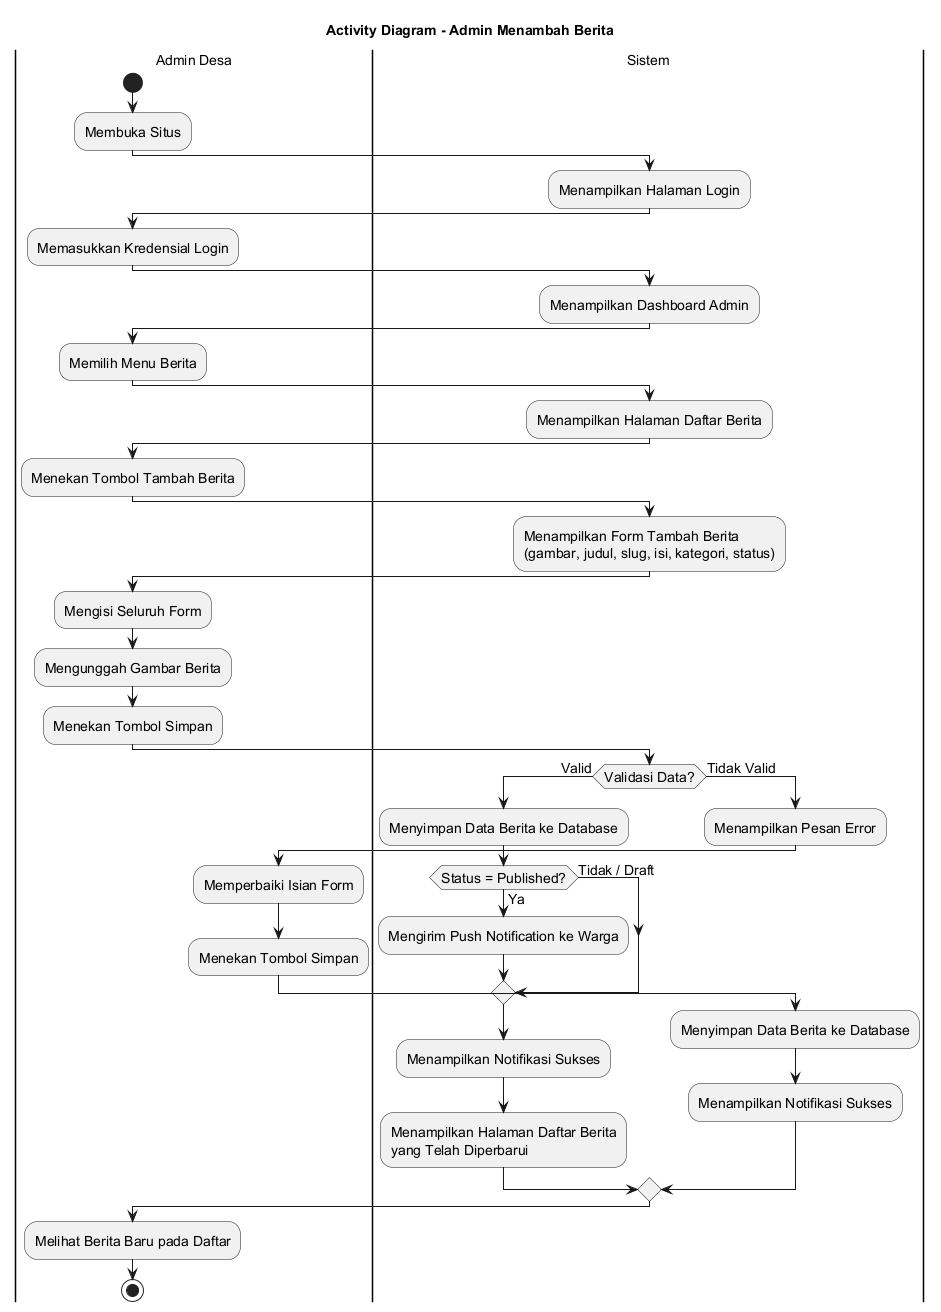

The diagram above was rendered by PlantUML. Its source (embedded in the PNG):
@startuml
skinparamlocked defaultFontSize 14
title Activity Diagram - Admin Menambah Berita

|Admin Desa|
start
:Membuka Situs;

|Sistem|
:Menampilkan Halaman Login;

|Admin Desa|
:Memasukkan Kredensial Login;

|Sistem|
:Menampilkan Dashboard Admin;

|Admin Desa|
:Memilih Menu Berita;

|Sistem|
:Menampilkan Halaman Daftar Berita;

|Admin Desa|
:Menekan Tombol Tambah Berita;

|Sistem|
:Menampilkan Form Tambah Berita
(gambar, judul, slug, isi, kategori, status);

|Admin Desa|
:Mengisi Seluruh Form;
:Mengunggah Gambar Berita;
:Menekan Tombol Simpan;

|Sistem|
if (Validasi Data?) then (Valid)
    :Menyimpan Data Berita ke Database;
    if (Status = Published?) then (Ya)
        :Mengirim Push Notification ke Warga;
    else (Tidak / Draft)
    endif
    :Menampilkan Notifikasi Sukses;
    :Menampilkan Halaman Daftar Berita
    yang Telah Diperbarui;
else (Tidak Valid)
    :Menampilkan Pesan Error;
    |Admin Desa|
    :Memperbaiki Isian Form;
    :Menekan Tombol Simpan;
    |Sistem|
    :Menyimpan Data Berita ke Database;
    :Menampilkan Notifikasi Sukses;
endif

|Admin Desa|
:Melihat Berita Baru pada Daftar;

stop
@enduml